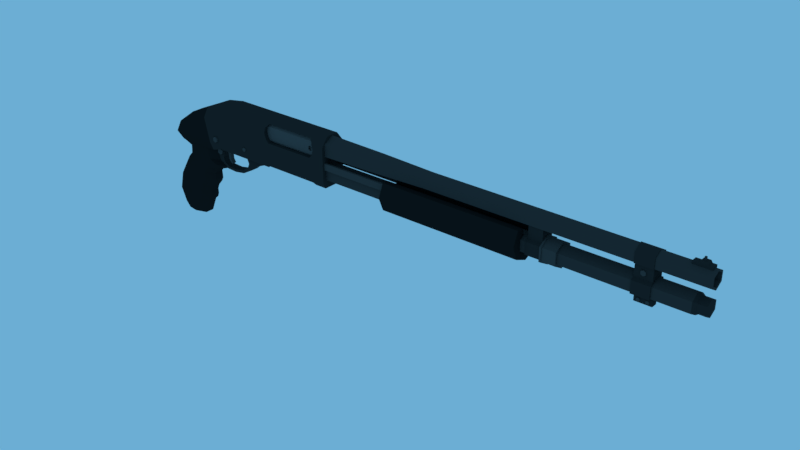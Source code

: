 # Source: Remington_870.blend  (saved by Blender 4.1.23; exported with 4.5.12 LTS)
import bpy
from mathutils import Matrix  # noqa: F401  (used for matrix-valued properties, if any)

bpy.ops.wm.read_factory_settings(use_empty=True)
scene = bpy.context.scene
scene.name = 'Scene'

# ---- materials (node trees are filled in below, after node groups)
mat_material = bpy.data.materials.new('Material')
mat_material.alpha_threshold = 0.0
mat_material.roughness = 0.5
mat_material.line_color = (0.0, 0.0, 0.0, 1.0)
mat_material_003 = bpy.data.materials.new('Material.003')
mat_material_003.alpha_threshold = 0.0
mat_material_003.roughness = 0.5
mat_material_002 = bpy.data.materials.new('Material.002')
mat_material_002.alpha_threshold = 0.0
mat_material_002.roughness = 0.5
mat_material_001 = bpy.data.materials.new('Material.001')
mat_material_001.alpha_threshold = 0.0
mat_material_001.roughness = 0.5
mat_material_005 = bpy.data.materials.new('Material.005')
mat_material_004 = bpy.data.materials.new('Material.004')
mat_material_004.alpha_threshold = 0.0
mat_material_004.roughness = 0.5

# ---- material node trees
mat_material.use_nodes = True; mat_material.node_tree.nodes.clear()
_N = mat_material.node_tree.nodes; _L = mat_material.node_tree.links
n0 = _N.new('ShaderNodeOutputMaterial'); n0.name = 'Material Output'; n0.location = (300, 300)
n1 = _N.new('ShaderNodeBsdfPrincipled'); n1.name = 'Principled BSDF'; n1.location = (10, 300)
n1.inputs[0].default_value = (0.02956, 0.02956, 0.02956, 1.0)
n1.inputs[2].default_value = 1.0
n1.inputs[3].default_value = 1.0
_L.new(n1.outputs[0], n0.inputs[0])
n0.is_active_output = True
mat_material_003.use_nodes = True; mat_material_003.node_tree.nodes.clear()
_N = mat_material_003.node_tree.nodes; _L = mat_material_003.node_tree.links
n0 = _N.new('ShaderNodeOutputMaterial'); n0.name = 'Material Output'; n0.location = (300, 300)
n1 = _N.new('ShaderNodeBsdfPrincipled'); n1.name = 'Principled BSDF'; n1.location = (10, 300)
n1.inputs[0].default_value = (0.06125, 0.06125, 0.06125, 1.0)
n1.inputs[2].default_value = 1.0
n1.inputs[3].default_value = 1.0
_L.new(n1.outputs[0], n0.inputs[0])
n0.is_active_output = True
mat_material_002.use_nodes = True; mat_material_002.node_tree.nodes.clear()
_N = mat_material_002.node_tree.nodes; _L = mat_material_002.node_tree.links
n0 = _N.new('ShaderNodeOutputMaterial'); n0.name = 'Material Output'; n0.location = (300, 300)
n1 = _N.new('ShaderNodeBsdfPrincipled'); n1.name = 'Principled BSDF'; n1.location = (10, 300)
n1.inputs[0].default_value = (0.04666, 0.04667, 0.04667, 1.0)
n1.inputs[2].default_value = 1.0
n1.inputs[3].default_value = 1.0
_L.new(n1.outputs[0], n0.inputs[0])
n0.is_active_output = True
mat_material_001.use_nodes = True; mat_material_001.node_tree.nodes.clear()
_N = mat_material_001.node_tree.nodes; _L = mat_material_001.node_tree.links
n0 = _N.new('ShaderNodeOutputMaterial'); n0.name = 'Material Output'; n0.location = (300, 300)
n1 = _N.new('ShaderNodeBsdfPrincipled'); n1.name = 'Principled BSDF'; n1.location = (10, 300)
n1.inputs[0].default_value = (0.01444, 0.01444, 0.01444, 1.0)
n1.inputs[2].default_value = 1.0
n1.inputs[3].default_value = 1.0
_L.new(n1.outputs[0], n0.inputs[0])
n0.is_active_output = True
mat_material_005.use_nodes = True; mat_material_005.node_tree.nodes.clear()
_N = mat_material_005.node_tree.nodes; _L = mat_material_005.node_tree.links
n0 = _N.new('ShaderNodeOutputMaterial'); n0.name = 'Material Output'; n0.location = (300, 300)
n1 = _N.new('ShaderNodeBsdfPrincipled'); n1.name = 'Principled BSDF'; n1.location = (10, 300)
n1.inputs[0].default_value = (0.0, 0.0, 0.0, 1.0)
n1.inputs[2].default_value = 1.0
n1.inputs[3].default_value = 1.0
_L.new(n1.outputs[0], n0.inputs[0])
n0.is_active_output = True
mat_material_004.use_nodes = True; mat_material_004.node_tree.nodes.clear()
_N = mat_material_004.node_tree.nodes; _L = mat_material_004.node_tree.links
n0 = _N.new('ShaderNodeOutputMaterial'); n0.name = 'Material Output'; n0.location = (300, 300)
n1 = _N.new('ShaderNodeBsdfDiffuse'); n1.name = 'Diffuse BSDF'; n1.location = (10, 300)
n1.inputs[0].default_value = (0.08714, 0.08714, 0.08714, 1.0)
_L.new(n1.outputs[0], n0.inputs[0])
n0.is_active_output = True

# ---- world
world_world = bpy.data.worlds.new('World'); scene.world = world_world
world_world.use_nodes = True; world_world.node_tree.nodes.clear()
_N = world_world.node_tree.nodes; _L = world_world.node_tree.links
n0 = _N.new('ShaderNodeOutputWorld'); n0.name = 'World Output'; n0.location = (300, 300)
n1 = _N.new('ShaderNodeBackground'); n1.name = 'Background'; n1.location = (10, 300)
n1.inputs[0].default_value = (0.15, 0.4233, 0.6584, 1.0)
_L.new(n1.outputs[0], n0.inputs[0])
n0.is_active_output = True
world_world.color = (0.05088, 0.05088, 0.05088)
world_world.use_sun_shadow = False
world_world.sun_shadow_jitter_overblur = 0.0
world_world.cycles.sampling_method = 'MANUAL'

# ---- meshes
me_cube_010 = bpy.data.meshes.new('Cube.010')
me_cube_010.from_pydata([(-52.91, -3.743, 2.022), (-52.91, -3.743, 2.968), (-52.91, -3.022, 2.022), (-52.91, -3.022, 2.968), (-35.79, -3.743, 2.022), (-35.79, -3.743, 2.968), (-35.79, -3.022, 2.022), (-35.79, -3.022, 2.968), (-52.91, 3.743, 2.022), (-52.91, 3.743, 2.968), (-52.91, 3.022, 2.022), (-52.91, 3.022, 2.968), (-35.79, 3.743, 2.022), (-35.79, 3.743, 2.968), (-35.79, 3.022, 2.022), (-35.79, 3.022, 2.968), (-12.72, 3.28, 0.3417), (-12.72, 1.466e-06, -0.5013), (-12.72, -3.28, 0.3417), (-12.72, -3.28, 2.027), (-12.72, 1.586e-06, 2.87), (-12.72, 3.28, 2.027), (-12.72, 3.803, 0.2072), (-12.72, 1.707e-06, -0.7702), (-12.72, -3.803, 0.2072), (-12.72, -3.803, 2.162), (-12.72, 1.588e-06, 3.139), (-12.72, 3.803, 2.162), (-12.48, 3.803, 0.2072), (-12.48, 1.608e-06, -0.7702), (-12.48, -3.803, 0.2072), (-12.48, -3.803, 2.162), (-12.48, 1.728e-06, 3.139), (-12.48, 3.803, 2.162), (-12.48, 3.499, 0.2854), (-12.48, 2.085e-06, -0.6138), (-12.48, -3.499, 0.2854), (-12.48, -3.499, 2.084), (-12.48, 1.37e-06, 2.983), (-12.48, 3.499, 2.084), (-10.58, 3.499, 0.2854), (-10.58, 3.336e-06, -0.6138), (-10.58, -3.499, 0.2854), (-10.58, -3.499, 2.084), (-10.58, 2.74e-06, 2.983), (-10.58, 3.499, 2.084), (-14.76, -2.247, 2.265), (-14.76, -2.247, 4.265), (-14.76, 2.247, 2.265), (-14.76, 2.247, 4.265), (-12.76, -2.247, 2.265), (-12.76, -2.247, 4.265), (-12.76, 2.247, 2.265), (-12.76, 2.247, 4.265), (-14.76, 0.0, 2.265), (-14.76, 0.0, 3.701), (-12.76, 0.0, 2.265), (-12.76, 0.0, 3.701), (-14.83, 3.28, 0.3417), (-12.72, 3.28, 0.3417), (-14.83, 2.148e-07, -0.5013), (-12.72, 1.466e-06, -0.5013), (-14.83, -3.28, 0.3417), (-12.72, -3.28, 0.3417), (-14.83, -3.28, 2.027), (-12.72, -3.28, 2.027), (-14.83, 3.34e-07, 2.87), (-12.72, 1.586e-06, 2.87), (-14.83, 3.28, 2.027), (-12.72, 3.28, 2.027), (-57.17, -3.394, -0.2387), (-57.17, -3.394, 0.4023), (-57.17, 3.394, -0.2387), (-57.17, 3.394, 0.4023), (-50.95, -3.394, -0.266), (-50.8, -3.394, 0.3565), (-50.95, 3.394, -0.266), (-50.8, 3.394, 0.3565), (-55.68, -1.953, 0.3916), (-55.68, -1.953, -0.2452), (-55.68, 1.953, 0.3916), (-55.68, 1.953, -0.2452), (-49.64, 1.953, 0.07122), (-50.8, 1.953, 0.3565), (-49.64, 1.953, -0.5889), (-50.95, 1.953, -0.266), (-49.64, -1.953, 0.07122), (-50.8, -1.953, 0.3565), (-49.64, -1.953, -0.5889), (-50.95, -1.953, -0.266), (-49.25, -1.376, -0.6794), (-50.03, -3.394, -0.4861), (-49.25, -3.394, -0.02518), (-48.46, -1.376, -0.2185), (-50.03, 3.394, -0.4861), (-49.25, 1.377, -0.6794), (-48.46, 1.377, -0.2185), (-49.25, 3.394, -0.02518), (-61.46, 4.158, 1.247), (-61.46, -4.734, 1.247), (-61.19, 4.158, 1.092), (-61.19, -4.734, 1.092), (-61.19, 4.158, 0.7819), (-61.19, -4.734, 0.7819), (-61.46, 4.158, 0.6268), (-61.46, -4.734, 0.6268), (-61.73, 4.158, 0.7819), (-61.73, -4.734, 0.7819), (-61.73, 4.158, 1.092), (-61.73, -4.734, 1.092), (-67.36, 4.326, 1.334), (-67.36, -4.903, 1.334), (-66.98, 4.326, 1.116), (-66.98, -4.903, 1.116), (-66.98, 4.326, 0.6792), (-66.98, -4.903, 0.6792), (-67.36, 4.326, 0.4608), (-67.36, -4.903, 0.4608), (-67.74, 4.326, 0.6792), (-67.74, -4.903, 0.6792), (-67.74, 4.326, 1.116), (-67.74, -4.903, 1.116), (-71.56, 4.972e-07, -10.59), (-72.49, 4.972e-07, -12.81), (-71.56, -1.506, -10.59), (-72.49, -1.506, -12.81), (-67.93, 1.52, -0.9813), (-67.93, -2.096, -0.9813), (-67.51, 1.52, -1.227), (-67.51, -2.096, -1.227), (-67.51, 1.52, -1.717), (-67.51, -2.096, -1.717), (-67.93, 1.52, -1.963), (-67.93, -2.096, -1.963), (-68.36, 1.52, -1.717), (-68.36, -2.096, -1.717), (-68.36, 1.52, -1.227), (-68.36, -2.096, -1.227), (-62.24, -1.405, -1.944), (-63.55, -1.405, -0.552), (-62.24, 1.405, -1.944), (-63.55, 1.405, -0.552), (-60.76, -1.405, -1.944), (-57.27, -1.405, -0.5368), (-60.76, 1.405, -1.944), (-57.27, 1.405, -0.5368), (-62.49, -1.405, -2.523), (-62.49, 1.405, -2.523), (-61.83, -1.405, -2.858), (-61.83, 1.405, -2.858), (-63.52, -1.405, -3.286), (-63.52, 1.405, -3.286), (-63.44, -1.405, -3.728), (-63.44, 1.405, -3.728), (-65.11, -1.405, -3.597), (-65.11, 1.405, -3.597), (-65.1, -1.405, -3.995), (-65.1, 1.405, -3.995), (-66.6, -1.405, -3.52), (-66.6, 1.405, -3.52), (-66.65, -1.405, -3.914), (-66.65, 1.405, -3.914), (-67.36, -1.405, -2.995), (-67.36, 1.405, -2.995), (-68.47, -1.405, -3.668), (-68.47, 1.405, -3.668), (-67.58, -1.405, -2.365), (-67.58, 1.405, -2.365), (-69.13, -1.405, -1.883), (-69.13, 1.405, -1.883), (-66.08, -1.405, -0.5773), (-66.08, 1.405, -0.5773), (-68.59, -1.405, -0.1208), (-68.59, 1.405, -0.1208), (-68.86, -1.405, -1.002), (-68.86, 1.405, -1.002), (-67.33, 1.405, -1.382), (-67.33, -1.405, -1.382), (-68.72, -1.405, -0.5613), (-66.84, 1.405, -0.84), (-68.72, 1.405, -0.5613), (-66.84, -1.405, -0.84), (-62.53, -1.405, -1.222), (-62.53, 1.405, -1.222), (-59.02, 1.405, -1.24), (-59.02, -1.405, -1.24), (-47.74, 2.905, 0.436), (-47.74, -1.592e-06, -0.3105), (-47.74, -2.905, 0.436), (-47.74, -2.905, 1.929), (-47.74, -1.473e-06, 2.675), (-47.74, 2.905, 1.929), (-30.23, 2.565, 4.087), (-30.23, 2.565, 5.405), (-30.23, 4.379e-07, 6.064), (-30.23, -2.565, 5.405), (-30.23, -2.565, 4.087), (-30.23, 6.764e-07, 3.428), (-38.63, 3.102, 3.949), (-38.63, 3.102, 5.543), (-38.63, 1.306e-05, 6.34), (-38.63, -3.102, 5.543), (-38.63, -3.102, 3.949), (-38.63, 1.342e-05, 3.152), (-47.75, 3.41, 3.87), (-47.75, 3.41, 5.622), (-47.75, 1.288e-05, 6.499), (-47.75, -3.41, 5.622), (-47.75, -3.41, 3.87), (-47.75, 1.335e-05, 2.993), (-38.83, 1.959, 4.242), (-38.83, 1.959, 5.25), (-38.83, 2.421e-05, 5.753), (-38.83, -1.959, 5.25), (-38.83, -1.959, 4.242), (-38.83, 2.451e-05, 3.739), (-39.95, 2.467, 4.112), (-39.95, 2.467, 5.38), (-39.95, 2.421e-05, 6.014), (-39.95, -2.467, 5.38), (-39.95, -2.467, 4.112), (-39.95, 2.457e-05, 3.478), (-47.81, 2.467, 4.112), (-47.81, 2.467, 5.38), (-47.81, 1.565e-05, 6.014), (-47.81, -2.467, 5.38), (-47.81, -2.467, 4.112), (-47.81, 1.601e-05, 3.478), (-56.56, -3.19, 3.195), (-56.56, -2.228, 5.878), (-48.87, -3.19, 3.195), (-48.87, -2.228, 5.878), (-57.02, -3.19, 5.384), (-57.02, -3.19, 3.69), (-47.81, -2.467, 5.38), (-47.81, -1.771, 3.936), (-57.25, -3.19, 4.537), (-47.81, -2.467, 4.112), (-46.41, -2.146, 6.598), (-46.41, -4.417, 5.299), (-64.35, -2.146, 6.598), (-64.35, -4.417, 5.299), (-67.12, -2.146, 6.111), (-67.09, -4.417, 4.818), (-69.87, -2.146, 4.879), (-46.41, -4.417, 0.09516), (-46.41, -3.405, -0.6789), (-64.35, -4.417, 0.09516), (-64.35, -3.405, -0.6789), (-66.97, -4.417, 0.09516), (-66.95, -3.405, -0.6789), (-68.72, -4.417, 0.09516), (-68.53, -3.585, -1.152), (-57.22, -3.405, -0.6789), (-48.19, -3.405, -0.6789), (-56.9, -3.823, -0.3597), (-48.58, -3.783, -0.3901), (-57.22, -3.286, -0.05582), (-48.19, -3.286, -0.05582), (-56.9, -3.703, 0.2634), (-48.58, -3.664, 0.233), (-46.41, 4.972e-07, -0.6789), (-64.35, 4.972e-07, -0.6789), (-46.41, 4.972e-07, 6.598), (-64.35, 4.972e-07, 6.598), (-66.95, 4.972e-07, -0.6789), (-67.12, 4.972e-07, 6.111), (-68.54, 4.972e-07, -1.156), (-46.41, 2.146, 6.598), (-46.41, 4.417, 5.299), (-64.35, 2.146, 6.598), (-64.35, 4.417, 5.299), (-67.12, 2.146, 6.111), (-67.09, 4.417, 4.818), (-69.87, 2.146, 4.879), (-46.41, 4.417, 0.09516), (-46.41, 3.405, -0.6789), (-64.35, 4.417, 0.09516), (-64.35, 3.405, -0.6789), (-66.97, 4.417, 0.09516), (-66.95, 3.405, -0.6789), (-68.72, 4.417, 0.09516), (-68.53, 3.585, -1.152), (-57.22, 3.405, -0.6789), (-48.19, 3.405, -0.6789), (-56.9, 3.823, -0.3597), (-48.58, 3.783, -0.3901), (-48.19, 4.972e-07, -0.6789), (-57.22, 4.972e-07, -0.6789), (-57.22, 3.286, -0.05582), (-48.19, 3.286, -0.05582), (-56.9, 3.703, 0.2634), (-48.58, 3.664, 0.233), (-48.19, 4.972e-07, -0.05582), (-57.22, 4.972e-07, -0.05582), (-57.25, -4.417, 4.537), (-57.02, -4.417, 3.69), (-57.02, -4.269, 5.384), (-57.05, -4.417, 5.299), (-56.56, -3.404, 5.878), (-56.56, -4.417, 3.195), (-48.87, -3.404, 5.878), (-48.87, -4.417, 3.195), (-48.4, -4.269, 5.384), (-48.4, -4.417, 3.69), (-48.38, -4.417, 5.299), (-48.17, -4.417, 4.537), (-4.665, 2.565, 4.087), (-4.665, 2.565, 5.405), (-4.665, -5.662e-07, 6.064), (-4.665, -2.565, 5.405), (-4.665, -2.565, 4.087), (-4.665, -4.075e-07, 3.428), (-4.652, 2.905, 0.436), (-4.652, -2.874e-07, -0.3105), (-4.652, -2.905, 0.436), (-4.652, -2.905, 1.929), (-4.652, -1.681e-07, 2.675), (-4.652, 2.905, 1.929), (-4.657, 1.959, 4.242), (-20.27, 1.959, 4.242), (-20.27, 1.444e-05, 3.739), (-4.657, 5.979e-06, 3.739), (-4.657, -1.959, 4.242), (-20.27, -1.959, 4.242), (-20.27, -1.959, 5.25), (-4.657, -1.959, 5.25), (-4.657, 5.725e-06, 5.753), (-20.27, 1.417e-05, 5.753), (-20.27, 1.959, 5.25), (-4.657, 1.959, 5.25), (-4.652, 2.274, 0.5982), (-4.652, -2.838e-07, 0.01384), (-4.652, -2.274, 0.5982), (-4.652, -2.274, 1.767), (-4.652, -1.905e-07, 2.351), (-4.652, 2.274, 1.767), (-10.89, 2.274, 0.5982), (-10.89, -2.838e-07, 0.01384), (-10.89, -2.274, 0.5982), (-10.89, -2.274, 1.767), (-10.89, -1.905e-07, 2.351), (-10.89, 2.274, 1.767), (-68.54, 0.0, -1.156), (-69.87, 0.0, 4.879), (-75.68, 0.0, -0.6789), (-76.19, 0.0, 1.237), (-73.16, 0.0, 3.418), (-68.53, 0.0, -2.006), (-74.36, 0.0, -2.006), (-72.11, -3.25, -2.006), (-67.08, 0.0, -3.612), (-74.45, 0.0, -3.449), (-72.11, -3.25, -3.484), (-67.11, 0.0, -3.974), (-75.14, 0.0, -4.212), (-72.9, -3.25, -4.015), (-70.59, 0.0, -8.068), (-77.11, 0.0, -7.503), (-74.86, -3.25, -7.503), (-71.56, 0.0, -10.59), (-77.7, 0.0, -10.1), (-75.45, -3.25, -10.1), (-76.43, 0.0, -6.355), (-72.49, 0.0, -12.81), (-76.82, 0.0, -12.16), (-74.51, -3.25, -12.58), (-74.51, 0.0, -12.58), (-74.18, -3.25, -6.287), (-69.55, 0.0, -6.589), (-76.67, 0.0, -6.76), (-74.42, -3.25, -6.716), (-69.81, 0.0, -7.144), (-73.75, -3.25, -5.53), (-73.33, -3.25, -4.772), (-69.65, 0.0, -5.462), (-68.89, 0.0, -4.573), (-75.57, 0.0, -4.927), (-76.0, 0.0, -5.641), (-77.28, 0.0, -8.24), (-75.03, -3.25, -8.24), (-70.87, 0.0, -8.783), (-77.41, 0.0, -8.817), (-77.55, 0.0, -9.437), (-75.3, -3.25, -9.437), (-75.16, -3.25, -8.817), (-71.05, 0.0, -10.14), (-70.82, 0.0, -9.543), (-74.84, -3.25, -1.266), (-72.11, -3.25, -1.342), (-68.53, 0.0, -1.342), (-74.84, 0.0, -1.266), (-74.4, 0.0, -2.728), (-72.11, -3.25, -2.745), (-68.26, 0.0, -3.035), (-69.58, -4.417, 3.699), (-75.88, -4.417, 0.06958), (-76.19, -2.146, 1.237), (-73.16, -2.146, 3.418), (-72.86, -4.417, 2.247), (-68.72, -4.417, 0.09516), (-68.53, -3.585, -1.152), (-75.06, -3.554, -1.113), (-75.68, -3.405, -0.6789), (-72.31, -4.417, 0.09516), (-72.11, -3.585, -1.152), (-67.08, -1.506, -3.612), (-68.38, -3.25, -3.579), (-68.53, -1.506, -2.006), (-69.96, -3.25, -2.006), (-68.42, -3.25, -3.983), (-67.11, -1.506, -3.974), (-70.59, -1.506, -8.068), (-71.98, -3.25, -7.884), (-71.56, -1.506, -10.59), (-73.01, -3.25, -10.41), (-72.49, -1.506, -12.81), (-73.95, -3.25, -12.65), (-69.55, -1.506, -6.589), (-71.0, -3.25, -6.494), (-71.24, -3.25, -7.011), (-69.81, -1.506, -7.144), (-69.65, -1.506, -5.462), (-71.09, -3.25, -5.485), (-70.37, -3.25, -4.639), (-68.89, -1.506, -4.573), (-72.25, -3.25, -8.602), (-70.87, -1.506, -8.783), (-71.05, -1.506, -10.14), (-72.44, -3.25, -9.913), (-72.21, -3.25, -9.31), (-70.82, -1.506, -9.543), (-69.96, -3.25, -1.342), (-68.53, -1.506, -1.342), (-69.72, -3.25, -2.925), (-68.26, -1.506, -3.035), (-74.36, -1.725, -2.006), (-72.95, -3.25, -2.006), (-74.84, -3.25, -1.266), (-73.05, -3.25, -3.47), (-74.45, -1.725, -3.449), (-75.14, -1.725, -4.212), (-73.59, -3.25, -4.076), (-75.65, -3.25, -7.503), (-77.11, -1.725, -7.503), (-76.23, -3.25, -10.1), (-77.7, -1.725, -10.1), (-75.23, -3.25, -12.45), (-76.82, -1.725, -12.16), (-74.93, -3.25, -6.31), (-76.43, -1.725, -6.355), (-76.67, -1.725, -6.76), (-75.18, -3.25, -6.731), (-74.49, -3.25, -5.566), (-76.0, -1.725, -5.641), (-75.57, -1.725, -4.927), (-74.04, -3.25, -4.821), (-77.28, -1.725, -8.24), (-75.81, -3.25, -8.24), (-76.08, -3.25, -9.437), (-77.55, -1.725, -9.437), (-77.41, -1.725, -8.817), (-75.94, -3.25, -8.817), (-74.4, -1.725, -2.728), (-73.0, -3.25, -2.738), (-72.11, 3.25, -2.006), (-72.11, 3.25, -3.484), (-72.9, 3.25, -4.015), (-74.86, 3.25, -7.503), (-75.45, 3.25, -10.1), (-74.51, 3.25, -12.58), (-74.18, 3.25, -6.287), (-74.42, 3.25, -6.716), (-73.75, 3.25, -5.53), (-73.33, 3.25, -4.772), (-75.03, 3.25, -8.24), (-75.3, 3.25, -9.437), (-75.16, 3.25, -8.817), (-74.84, 3.25, -1.266), (-72.11, 3.25, -1.342), (-72.11, 3.25, -2.745), (-69.58, 4.417, 3.699), (-75.88, 4.417, 0.06958), (-76.19, 2.146, 1.237), (-73.16, 2.146, 3.418), (-72.86, 4.417, 2.247), (-68.72, 4.417, 0.09516), (-68.53, 3.585, -1.152), (-75.06, 3.554, -1.113), (-75.68, 3.405, -0.6789), (-72.31, 4.417, 0.09516), (-72.11, 3.585, -1.152), (-67.08, 1.506, -3.612), (-68.38, 3.25, -3.579), (-68.53, 1.506, -2.006), (-69.96, 3.25, -2.006), (-68.42, 3.25, -3.983), (-67.11, 1.506, -3.974), (-70.59, 1.506, -8.068), (-71.98, 3.25, -7.884), (-71.56, 1.506, -10.59), (-73.01, 3.25, -10.41), (-72.49, 1.506, -12.81), (-73.95, 3.25, -12.65), (-69.55, 1.506, -6.589), (-71.0, 3.25, -6.494), (-71.24, 3.25, -7.011), (-69.81, 1.506, -7.144), (-69.65, 1.506, -5.462), (-71.09, 3.25, -5.485), (-70.37, 3.25, -4.639), (-68.89, 1.506, -4.573), (-72.25, 3.25, -8.602), (-70.87, 1.506, -8.783), (-71.05, 1.506, -10.14), (-72.44, 3.25, -9.913), (-72.21, 3.25, -9.31), (-70.82, 1.506, -9.543), (-69.96, 3.25, -1.342), (-68.53, 1.506, -1.342), (-69.72, 3.25, -2.925), (-68.26, 1.506, -3.035), (-74.36, 1.725, -2.006), (-72.95, 3.25, -2.006), (-74.84, 3.25, -1.266), (-73.05, 3.25, -3.47), (-74.45, 1.725, -3.449), (-75.14, 1.725, -4.212), (-73.59, 3.25, -4.076), (-75.65, 3.25, -7.503), (-77.11, 1.725, -7.503), (-76.23, 3.25, -10.1), (-77.7, 1.725, -10.1), (-75.23, 3.25, -12.45), (-76.82, 1.725, -12.16), (-74.93, 3.25, -6.31), (-76.43, 1.725, -6.355), (-76.67, 1.725, -6.76), (-75.18, 3.25, -6.731), (-74.49, 3.25, -5.566), (-76.0, 1.725, -5.641), (-75.57, 1.725, -4.927), (-74.04, 3.25, -4.821), (-77.28, 1.725, -8.24), (-75.81, 3.25, -8.24), (-76.08, 3.25, -9.437), (-77.55, 1.725, -9.437), (-77.41, 1.725, -8.817), (-75.94, 3.25, -8.817), (-74.4, 1.725, -2.728), (-73.0, 3.25, -2.738), (-56.58, 0.01589, 3.004), (-56.58, 0.01589, 6.528), (-48.84, 0.01589, 3.004), (-48.84, 0.01589, 6.528), (-57.05, 0.01589, 5.878), (-57.05, 0.01589, 3.653), (-47.81, 1.565e-05, 6.014), (-47.81, 1.601e-05, 3.478), (-57.29, 0.01589, 4.766), (-56.58, 3.423, 3.879), (-56.58, 3.423, 5.601), (-48.84, 3.423, 3.879), (-48.84, 3.423, 5.601), (-57.05, 3.423, 5.284), (-57.05, 3.423, 4.197), (-47.81, 2.467, 5.38), (-47.81, 2.467, 4.112), (-57.29, 3.423, 4.74)], [], [(0, 1, 3, 2), (2, 3, 7, 6), (6, 7, 5, 4), (4, 5, 1, 0), (2, 6, 4, 0), (7, 3, 1, 5), (8, 10, 11, 9), (10, 14, 15, 11), (14, 12, 13, 15), (12, 8, 9, 13), (10, 8, 12, 14), (15, 13, 9, 11), (16, 21, 27, 22), (19, 18, 24, 25), (17, 16, 22, 23), (21, 20, 26, 27), (18, 17, 23, 24), (20, 19, 25, 26), (26, 25, 31, 32), (32, 31, 37, 38), (24, 23, 29, 30), (27, 26, 32, 33), (23, 22, 28, 29), (25, 24, 30, 31), (22, 27, 33, 28), (37, 36, 42, 43), (30, 29, 35, 36), (33, 32, 38, 39), (31, 30, 36, 37), (29, 28, 34, 35), (28, 33, 39, 34), (41, 40, 45, 44, 43, 42), (35, 34, 40, 41), (34, 39, 45, 40), (38, 37, 43, 44), (36, 35, 41, 42), (39, 38, 44, 45), (54, 55, 49, 48), (48, 49, 53, 52), (56, 57, 51, 50), (50, 51, 47, 46), (54, 56, 50, 46), (57, 55, 47, 51), (53, 49, 55, 57), (48, 52, 56, 54), (52, 53, 57, 56), (46, 47, 55, 54), (58, 59, 61, 60), (60, 61, 63, 62), (62, 63, 65, 64), (64, 65, 67, 66), (66, 67, 69, 68), (68, 69, 59, 58), (58, 60, 62, 64, 66, 68), (70, 71, 73, 72), (72, 73, 77, 76), (76, 77, 97, 94), (74, 75, 71, 70), (72, 76, 85, 81, 79, 89, 74, 70), (77, 73, 71, 75, 87, 78, 80, 83), (75, 74, 91, 92), (77, 83, 82, 86, 87, 75, 92, 93, 96, 97), (95, 96, 93, 90), (88, 86, 82, 84), (84, 82, 83, 80, 81, 85), (81, 80, 78, 79), (79, 78, 87, 86, 88, 89), (88, 89, 85, 84), (79, 81, 85, 89), (96, 95, 94, 97), (92, 91, 90, 93), (74, 89, 88, 84, 85, 76, 94, 95, 90, 91), (98, 99, 101, 100), (100, 101, 103, 102), (102, 103, 105, 104), (104, 105, 107, 106), (101, 99, 109, 107, 105, 103), (106, 107, 109, 108), (108, 109, 99, 98), (98, 100, 102, 104, 106, 108), (110, 111, 113, 112), (112, 113, 115, 114), (114, 115, 117, 116), (116, 117, 119, 118), (113, 111, 121, 119, 117, 115), (118, 119, 121, 120), (120, 121, 111, 110), (110, 112, 114, 116, 118, 120), (122, 124, 125, 123), (126, 127, 129, 128), (128, 129, 131, 130), (130, 131, 133, 132), (132, 133, 135, 134), (129, 127, 137, 135, 133, 131), (134, 135, 137, 136), (136, 137, 127, 126), (126, 128, 130, 132, 134, 136), (182, 139, 141, 183), (183, 141, 145, 184), (184, 145, 143, 185), (185, 143, 139, 182), (142, 138, 146, 148), (145, 141, 139, 143), (146, 147, 151, 150), (140, 144, 149, 147), (138, 140, 147, 146), (144, 142, 148, 149), (152, 150, 154, 156), (148, 146, 150, 152), (147, 149, 153, 151), (149, 148, 152, 153), (157, 156, 160, 161), (151, 153, 157, 155), (153, 152, 156, 157), (150, 151, 155, 154), (160, 158, 162, 164), (154, 155, 159, 158), (156, 154, 158, 160), (155, 157, 161, 159), (163, 165, 169, 167), (159, 161, 165, 163), (161, 160, 164, 165), (158, 159, 163, 162), (180, 178, 172, 173), (165, 164, 168, 169), (162, 163, 167, 166), (164, 162, 166, 168), (171, 173, 172, 170), (181, 179, 171, 170), (178, 181, 170, 172), (179, 180, 173, 171), (167, 169, 175, 176), (168, 166, 177, 174), (166, 167, 176, 177), (169, 168, 174, 175), (176, 175, 180, 179), (174, 177, 181, 178), (177, 176, 179, 181), (175, 174, 178, 180), (142, 185, 182, 138), (144, 184, 185, 142), (140, 183, 184, 144), (138, 182, 183, 140), (186, 187, 188, 189, 190, 191), (307, 192, 193, 308), (308, 193, 194, 309), (309, 194, 195, 310), (310, 195, 196, 311), (192, 197, 203, 198), (311, 196, 197, 312), (312, 197, 192, 307), (203, 202, 208, 209), (196, 195, 201, 202), (194, 193, 199, 200), (197, 196, 202, 203), (193, 192, 198, 199), (195, 194, 200, 201), (206, 205, 223, 224), (201, 200, 206, 207), (199, 198, 204, 205), (198, 203, 209, 204), (202, 201, 207, 208), (200, 199, 205, 206), (321, 320, 210, 215), (214, 215, 221, 220), (325, 324, 214, 213), (329, 328, 212, 211), (324, 321, 215, 214), (328, 325, 213, 212), (320, 329, 211, 210), (221, 216, 222, 227), (212, 213, 219, 218), (210, 211, 217, 216), (215, 210, 216, 221), (213, 214, 220, 219), (211, 212, 218, 217), (207, 206, 224, 225), (219, 220, 226, 225), (217, 218, 224, 223), (220, 221, 227, 226), (218, 219, 225, 224), (216, 217, 223, 222), (205, 204, 222, 223), (204, 209, 227, 222), (209, 208, 226, 227), (208, 207, 225, 226), (234, 303, 301, 231), (228, 300, 302, 230), (231, 301, 299, 229), (230, 302, 304, 235), (237, 306, 305, 303, 234), (235, 304, 306, 237), (245, 239, 305, 306, 304, 302, 300, 296, 295, 298, 241, 247), (249, 243, 395, 251), (263, 264, 240, 238), (261, 246, 254, 287), (240, 264, 266, 242), (247, 241, 243, 249), (242, 266, 344, 244), (265, 250, 252, 267), (238, 240, 241, 298, 297, 299, 301, 303, 305, 239), (240, 242, 243, 241), (395, 243, 242, 244), (262, 248, 250, 265), (245, 247, 248, 253, 255, 256, 254, 246), (250, 248, 247, 249), (252, 250, 249, 251), (261, 263, 238, 239, 245, 246), (256, 255, 259, 260), (287, 254, 258, 293), (288, 253, 248, 262), (253, 288, 294, 257), (254, 256, 260, 258), (255, 253, 257, 259), (275, 277, 271, 269), (279, 281, 481, 273), (263, 268, 270, 264), (261, 287, 284, 276), (270, 272, 266, 264), (277, 279, 273, 271), (272, 274, 344, 266), (265, 267, 282, 280), (268, 269, 271, 270), (270, 271, 273, 272), (481, 274, 272, 273), (262, 265, 280, 278), (275, 276, 284, 286, 285, 283, 278, 277), (280, 279, 277, 278), (282, 281, 279, 280), (261, 276, 275, 269, 268, 263), (286, 292, 291, 285), (287, 293, 290, 284), (288, 262, 278, 283), (283, 289, 294, 288), (284, 290, 292, 286), (285, 291, 289, 283), (300, 228, 233, 296), (296, 233, 236, 295), (297, 232, 229, 299), (295, 236, 232, 297, 298), (191, 318, 313, 186), (190, 317, 318, 191), (189, 316, 317, 190), (188, 315, 316, 189), (187, 314, 315, 188), (186, 313, 314, 187), (319, 330, 329, 320), (327, 326, 325, 328), (323, 322, 321, 324), (330, 327, 328, 329), (326, 323, 324, 325), (322, 319, 320, 321), (308, 309, 327, 330), (309, 310, 326, 327), (310, 311, 323, 326), (311, 312, 322, 323), (312, 307, 319, 322), (307, 308, 330, 319), (316, 315, 333, 334), (318, 317, 335, 336), (315, 314, 332, 333), (317, 316, 334, 335), (313, 318, 336, 331), (314, 313, 331, 332), (334, 333, 339, 340), (336, 335, 341, 342), (333, 332, 338, 339), (335, 334, 340, 341), (331, 336, 342, 337), (332, 331, 337, 338), (329, 328, 325, 324, 321, 320), (401, 405, 389, 432), (398, 347, 346, 397), (390, 433, 408, 348), (350, 437, 464, 393), (244, 344, 347, 398), (405, 402, 388, 389), (353, 439, 442, 356), (441, 355, 377, 455), (409, 350, 393, 434), (436, 349, 392, 463), (463, 392, 352, 440), (393, 464, 439, 353), (394, 435, 406, 351), (407, 353, 356, 410), (359, 443, 458, 380), (446, 361, 365, 448), (348, 408, 435, 394), (434, 393, 353, 407), (362, 445, 447, 366), (367, 366, 447, 448, 365), (372, 421, 412, 357), (413, 359, 380, 426), (384, 459, 445, 362), (429, 384, 362, 415), (364, 416, 417, 366, 367), (415, 362, 366, 417), (368, 449, 452, 371), (419, 368, 371, 420), (460, 383, 361, 446), (376, 425, 422, 375), (369, 418, 421, 372), (455, 377, 378, 454), (454, 378, 363, 450), (375, 422, 418, 369), (423, 373, 368, 419), (373, 453, 449, 368), (450, 363, 370, 451), (444, 358, 379, 457), (380, 458, 462, 385), (356, 442, 456, 374), (374, 456, 453, 373), (357, 412, 427, 381), (426, 380, 385, 430), (410, 356, 374, 424), (424, 374, 373, 423), (420, 371, 359, 413), (386, 428, 414, 360), (371, 452, 443, 359), (451, 370, 358, 444), (430, 385, 384, 429), (343, 401, 433, 390), (381, 427, 431, 387), (387, 431, 428, 386), (385, 462, 459, 384), (457, 379, 382, 461), (461, 382, 383, 460), (404, 399, 396), (400, 395, 399, 404), (403, 396, 397, 346, 345), (402, 403, 345, 391, 388), (432, 389, 350, 409), (354, 411, 425, 376), (389, 388, 438, 437, 350), (440, 352, 355, 441), (399, 395, 244, 398), (396, 399, 398, 397), (402, 396, 403), (405, 401, 400, 404), (402, 405, 404, 396), (432, 433, 401), (435, 408, 409, 434), (411, 406, 407, 410), (425, 411, 410, 424), (415, 417, 416, 414), (427, 412, 413, 426), (421, 418, 419, 420), (412, 421, 420, 413), (418, 422, 423, 419), (422, 425, 424, 423), (431, 427, 426, 430), (414, 428, 429, 415), (428, 431, 430, 429), (408, 433, 432, 409), (406, 435, 434, 407), (351, 406, 411, 354), (436, 437, 438), (464, 437, 436, 463), (442, 439, 440, 441), (456, 442, 441, 455), (458, 443, 444, 457), (447, 445, 446, 448), (452, 449, 450, 451), (443, 452, 451, 444), (449, 453, 454, 450), (453, 456, 455, 454), (462, 458, 457, 461), (445, 459, 460, 446), (459, 462, 461, 460), (439, 464, 463, 440), (388, 391, 349, 436, 438), (487, 518, 479, 491), (484, 483, 346, 347), (390, 348, 494, 519), (465, 480, 550, 523), (274, 484, 347, 344), (491, 479, 478, 488), (466, 467, 528, 525), (527, 541, 377, 355), (495, 520, 480, 465), (522, 549, 392, 349), (549, 526, 352, 392), (480, 466, 525, 550), (394, 351, 492, 521), (493, 496, 467, 466), (468, 475, 544, 529), (532, 534, 365, 361), (348, 394, 521, 494), (520, 493, 466, 480), (469, 470, 533, 531), (367, 365, 534, 533, 470), (372, 357, 498, 507), (499, 512, 475, 468), (476, 469, 531, 545), (515, 501, 469, 476), (364, 367, 470, 503, 502), (501, 503, 470, 469), (471, 472, 538, 535), (505, 506, 472, 471), (546, 532, 361, 383), (376, 375, 508, 511), (369, 372, 507, 504), (541, 540, 378, 377), (540, 536, 363, 378), (375, 369, 504, 508), (509, 505, 471, 473), (473, 471, 535, 539), (536, 537, 370, 363), (530, 543, 379, 358), (475, 477, 548, 544), (467, 474, 542, 528), (474, 473, 539, 542), (357, 381, 513, 498), (512, 516, 477, 475), (496, 510, 474, 467), (510, 509, 473, 474), (506, 499, 468, 472), (386, 360, 500, 514), (472, 468, 529, 538), (537, 530, 358, 370), (516, 515, 476, 477), (343, 390, 519, 487), (381, 387, 517, 513), (387, 386, 514, 517), (477, 476, 545, 548), (543, 547, 382, 379), (547, 546, 383, 382), (490, 482, 485), (486, 490, 485, 481), (489, 345, 346, 483, 482), (488, 478, 391, 345, 489), (518, 495, 465, 479), (354, 376, 511, 497), (479, 465, 523, 524, 478), (526, 527, 355, 352), (485, 484, 274, 481), (482, 483, 484, 485), (488, 489, 482), (491, 490, 486, 487), (488, 482, 490, 491), (518, 487, 519), (521, 520, 495, 494), (497, 496, 493, 492), (511, 510, 496, 497), (501, 500, 502, 503), (513, 512, 499, 498), (507, 506, 505, 504), (498, 499, 506, 507), (504, 505, 509, 508), (508, 509, 510, 511), (517, 516, 512, 513), (500, 501, 515, 514), (514, 515, 516, 517), (494, 495, 518, 519), (492, 493, 520, 521), (351, 354, 497, 492), (522, 524, 523), (550, 549, 522, 523), (528, 527, 526, 525), (542, 541, 527, 528), (544, 543, 530, 529), (533, 534, 532, 531), (538, 537, 536, 535), (529, 530, 537, 538), (535, 536, 540, 539), (539, 540, 541, 542), (548, 547, 543, 544), (531, 532, 546, 545), (545, 546, 547, 548), (525, 526, 549, 550), (478, 524, 522, 349, 391), (232, 236, 559, 555), (228, 230, 553, 551), (229, 232, 555, 552), (231, 229, 552, 554), (236, 233, 556, 559), (230, 235, 558, 553), (233, 228, 551, 556), (234, 231, 554, 557), (552, 555, 564, 561), (551, 553, 562, 560), (555, 559, 568, 564), (559, 556, 565, 568), (554, 552, 561, 563), (557, 554, 563, 566), (553, 558, 567, 562), (556, 551, 560, 565), (562, 563, 560), (560, 563, 561), (565, 560, 561), (566, 562, 567), (563, 562, 566), (564, 565, 561), (564, 568, 565), (122, 123, 364, 502, 500, 360)])
me_cube_010.polygons.foreach_set('material_index', [1, 1, 1, 1, 1, 1, 1, 1, 1, 1, 1, 1, 1, 1, 1, 1, 1, 1, 1, 1, 1, 1, 1, 1, 1, 1, 1, 1, 1, 1, 1, 1, 1, 1, 1, 1, 1, 0, 0, 0, 0, 0, 0, 0, 0, 0, 0, 0, 0, 0, 0, 0, 0, 0, 1, 1, 1, 1, 1, 1, 1, 1, 1, 1, 1, 1, 1, 1, 1, 1, 1, 1, 1, 1, 1, 1, 1, 1, 1, 1, 1, 1, 1, 1, 1, 1, 1, 1, 3, 1, 1, 1, 1, 1, 1, 1, 1, 0, 0, 0, 0, 0, 0, 0, 0, 0, 0, 0, 0, 0, 0, 0, 0, 0, 0, 0, 0, 0, 0, 0, 0, 0, 0, 0, 0, 0, 0, 0, 0, 0, 0, 0, 0, 0, 0, 0, 0, 0, 0, 0, 0, 0, 0, 2, 2, 2, 2, 2, 2, 2, 2, 2, 2, 2, 2, 2, 2, 2, 2, 2, 2, 2, 2, 2, 2, 2, 2, 2, 2, 2, 2, 2, 2, 2, 2, 2, 2, 2, 2, 2, 2, 2, 2, 2, 2, 2, 0, 0, 0, 0, 0, 0, 0, 0, 0, 0, 0, 0, 0, 0, 0, 0, 0, 0, 0, 0, 0, 0, 0, 0, 0, 0, 0, 0, 0, 0, 0, 0, 0, 0, 0, 0, 0, 0, 0, 0, 0, 0, 0, 0, 0, 0, 0, 0, 0, 0, 0, 0, 0, 0, 2, 2, 2, 2, 2, 2, 2, 2, 2, 2, 2, 2, 2, 2, 2, 2, 2, 2, 2, 2, 2, 2, 2, 2, 2, 2, 2, 2, 2, 2, 4, 3, 3, 3, 3, 3, 3, 3, 3, 3, 3, 3, 3, 3, 3, 3, 3, 3, 3, 3, 3, 3, 3, 3, 3, 3, 3, 3, 3, 3, 3, 3, 3, 3, 3, 3, 3, 3, 3, 3, 3, 3, 3, 3, 3, 3, 3, 3, 3, 3, 3, 3, 3, 3, 3, 3, 3, 3, 3, 3, 3, 3, 3, 3, 3, 3, 3, 3, 3, 3, 3, 3, 3, 3, 3, 3, 3, 3, 3, 3, 3, 3, 3, 3, 3, 3, 3, 3, 3, 3, 3, 3, 3, 3, 3, 3, 3, 3, 3, 3, 3, 3, 3, 3, 3, 3, 3, 3, 3, 3, 3, 3, 3, 3, 3, 3, 3, 3, 3, 3, 3, 3, 3, 3, 3, 3, 3, 3, 3, 3, 3, 3, 3, 3, 3, 3, 3, 3, 3, 3, 3, 3, 3, 3, 3, 3, 3, 3, 3, 3, 3, 3, 3, 3, 3, 3, 3, 3, 3, 3, 3, 3, 3, 3, 3, 3, 3, 3, 3, 3, 3, 3, 3, 3, 3, 3, 3, 3, 3, 3, 3, 3, 3, 3, 3, 3, 3, 3, 3, 3, 3, 3, 3, 3, 3, 3, 3, 3, 3, 3, 3, 0, 0, 0, 0, 0, 0, 0, 0, 0, 0, 0, 0, 0, 0, 0, 0, 0, 0, 0, 0, 0, 0, 0, 3])
me_cube_010.materials.append(mat_material)
me_cube_010.materials.append(mat_material_003)
me_cube_010.materials.append(mat_material_002)
me_cube_010.materials.append(mat_material_001)
me_cube_010.materials.append(mat_material_005)
me_cube_010.use_remesh_preserve_volume = False
me_cube_010.use_remesh_preserve_attributes = False
me_cube_010.use_mirror_vertex_groups = False
me_cube_010.update()
me_cube_006 = bpy.data.meshes.new('Cube.006')
me_cube_006.from_pydata([(8.007, 1.959, 4.242), (8.007, 1.959, 5.25), (8.007, -1.124e-06, 5.753), (8.007, -1.959, 5.25), (8.007, -1.959, 4.242), (8.007, -8.851e-07, 3.739), (-4.657, 1.959, 4.242), (-4.657, 5.979e-06, 3.739), (-4.657, -1.959, 4.242), (-4.657, -1.959, 5.25), (-4.657, 5.725e-06, 5.753), (-4.657, 1.959, 5.25), (-1.0, -1.0, -1.0), (-1.0, -1.0, 1.0), (-1.0, 1.0, -1.0), (-1.0, 1.0, 1.0), (1.341, -1.0, -1.0), (1.341, -1.0, 1.0), (1.341, 1.0, -1.0), (1.341, 1.0, 1.0), (-1.0, 0.0, -1.0), (-1.0, 0.0, 0.436), (1.341, 0.0, -1.0), (1.341, 0.0, 0.436), (6.157, 2.905, 0.436), (6.157, 3.988e-08, -0.3105), (6.157, -2.905, 0.436), (6.157, -2.905, 1.929), (6.157, 1.591e-07, 2.675), (6.157, 2.905, 1.929), (6.568, 2.332, 0.5831), (6.568, 6.416e-07, -0.01626), (6.568, -2.332, 0.5831), (6.568, -2.332, 1.782), (6.568, 9.992e-07, 2.381), (6.568, 2.332, 1.782), (7.8, 2.332, 0.5831), (7.8, 6.585e-07, -0.01626), (7.8, -2.332, 0.5831), (7.8, -2.332, 1.782), (7.8, 1.016e-06, 2.381), (7.8, 2.332, 1.782), (6.436, 0.3434, 6.42), (6.436, 0.3434, 6.94), (6.568, 0.1717, 6.42), (6.568, 0.1717, 6.94), (6.568, -0.1717, 6.42), (6.568, -0.1717, 6.94), (6.436, -0.3434, 6.42), (6.436, -0.3434, 6.94), (6.303, -0.1717, 6.42), (6.303, -0.1717, 6.94), (6.303, 0.1717, 6.42), (6.303, 0.1717, 6.94), (5.143, -0.9838, 5.55), (5.143, -0.9838, 6.221), (5.143, 0.9838, 5.55), (5.143, 0.9838, 6.221), (7.581, -0.9838, 5.55), (7.581, -0.9838, 6.221), (7.581, 0.9838, 5.55), (7.581, 0.9838, 6.221), (5.875, 0.9838, 5.55), (5.875, 0.9838, 6.221), (5.875, -0.9838, 5.55), (5.875, -0.9838, 6.221), (7.048, 0.9838, 6.221), (7.048, -0.9838, 5.55), (7.048, 0.9838, 5.55), (7.048, -0.9838, 6.221), (6.046, 0.9838, 6.51), (6.046, -0.9838, 6.51), (6.877, 0.9838, 6.51), (6.877, -0.9838, 6.51), (5.143, -5.236e-07, 5.809), (5.143, -5.236e-07, 6.221), (7.581, -5.236e-07, 5.809), (7.581, -5.236e-07, 6.221), (5.875, -5.236e-07, 6.221), (5.875, -5.236e-07, 5.809), (7.048, -5.236e-07, 6.221), (7.048, -5.236e-07, 5.809), (6.046, -5.236e-07, 6.51), (6.877, -5.236e-07, 6.51), (-0.4168, 1.235, -0.3746), (-0.4168, -1.235, -0.3746), (-0.1963, 1.235, -0.5019), (-0.1963, -1.235, -0.5019), (-0.1963, 1.235, -0.7565), (-0.1963, -1.235, -0.7565), (-0.4168, 1.235, -0.8838), (-0.4168, -1.235, -0.8838), (-0.6372, 1.235, -0.7565), (-0.6372, -1.235, -0.7565), (-0.6372, 1.235, -0.5019), (-0.6372, -1.235, -0.5019), (0.7386, 1.235, -0.3746), (0.7386, -1.235, -0.3746), (0.9591, 1.235, -0.5019), (0.9591, -1.235, -0.5019), (0.9591, 1.235, -0.7565), (0.9591, -1.235, -0.7565), (0.7386, 1.235, -0.8838), (0.7386, -1.235, -0.8838), (0.5182, 1.235, -0.7565), (0.5182, -1.235, -0.7565), (0.5182, 1.235, -0.5019), (0.5182, -1.235, -0.5019), (0.1537, 2.579, 3.499), (0.1537, -2.579, 3.499), (0.4755, 2.579, 3.313), (0.4755, -2.579, 3.313), (0.4755, 2.579, 2.941), (0.4755, -2.579, 2.941), (0.1537, 2.579, 2.756), (0.1537, -2.579, 2.756), (-0.1682, 2.579, 2.941), (-0.1682, -2.579, 2.941), (-0.1682, 2.579, 3.313), (-0.1682, -2.579, 3.313), (-1.0, -2.247, 2.265), (-1.0, -2.247, 4.265), (-1.0, 2.247, 2.265), (-1.0, 2.247, 4.265), (1.341, -2.247, 2.265), (1.341, -2.247, 4.265), (1.341, 2.247, 2.265), (1.341, 2.247, 4.265), (-1.0, 0.0, 2.265), (-1.0, 0.0, 3.701), (1.341, 0.0, 2.265), (1.341, 0.0, 3.701), (-1.028, 3.28, 0.3417), (1.371, 3.28, 0.3417), (-1.028, 1.258e-07, -0.5013), (1.371, 1.551e-06, -0.5013), (-1.028, -3.28, 0.3417), (1.371, -3.28, 0.3417), (-1.028, -3.28, 2.027), (1.371, -3.28, 2.027), (-1.028, 2.45e-07, 2.87), (1.371, 1.67e-06, 2.87), (-1.028, 3.28, 2.027), (1.371, 3.28, 2.027), (-1.044, 2.776, 4.033), (1.401, 2.776, 4.033), (-1.044, -7.476e-07, 3.32), (1.401, 5.866e-07, 3.32), (-1.044, -2.776, 4.033), (1.401, -2.776, 4.033), (-1.044, -2.776, 5.46), (1.401, -2.776, 5.46), (-1.044, -8.668e-07, 6.174), (1.401, 3.481e-07, 6.174), (-1.044, 2.776, 5.46), (1.401, 2.776, 5.46), (-1.047, 2.278, 4.162), (1.404, 2.278, 4.162), (-1.047, -3.915e-07, 3.576), (1.404, 4.689e-07, 3.576), (-1.047, -2.278, 4.162), (1.404, -2.278, 4.162), (-1.047, -2.278, 5.332), (1.404, -2.278, 5.332), (-1.047, -8.683e-07, 5.917), (1.404, 1.113e-07, 5.917), (-1.047, 2.277, 5.332), (1.404, 2.278, 5.332), (6.157, 2.905, 0.436), (6.157, 3.988e-08, -0.3105), (6.157, -2.905, 0.436), (6.157, -2.905, 1.929), (6.157, 1.591e-07, 2.675), (6.157, 2.905, 1.929), (8.007, 2.565, 4.087), (8.007, 2.565, 5.405), (8.007, -1.064e-06, 6.064), (8.007, -2.565, 5.405), (8.007, -2.565, 4.087), (8.007, -9.447e-07, 3.428), (8.007, 1.959, 4.242), (8.007, 1.959, 5.25), (8.007, -1.124e-06, 5.753), (8.007, -1.959, 5.25), (8.007, -1.959, 4.242), (8.007, -8.851e-07, 3.739), (-4.665, 2.565, 4.087), (-4.665, 2.565, 5.405), (-4.665, -5.662e-07, 6.064), (-4.665, -2.565, 5.405), (-4.665, -2.565, 4.087), (-4.665, -4.075e-07, 3.428), (-4.652, 2.905, 0.436), (-4.652, -2.874e-07, -0.3105), (-4.652, -2.905, 0.436), (-4.652, -2.905, 1.929), (-4.652, -1.681e-07, 2.675), (-4.652, 2.905, 1.929), (-4.652, 2.282, 0.5961), (-4.652, -2.902e-07, 0.009753), (-4.652, -2.282, 0.5961), (-4.652, -2.282, 1.769), (-4.652, -1.965e-07, 2.355), (-4.652, 2.282, 1.769), (-0.7219, 2.282, 0.5961), (-0.7219, -2.902e-07, 0.009753), (-0.7219, -2.282, 0.5961), (-0.7219, -2.282, 1.769), (-0.7219, -1.965e-07, 2.355), (-0.7219, 2.282, 1.769)], [], [(0, 1, 11, 6), (2, 3, 9, 10), (4, 5, 7, 8), (1, 2, 10, 11), (3, 4, 8, 9), (5, 0, 6, 7), (20, 21, 15, 14), (14, 15, 19, 18), (22, 23, 17, 16), (16, 17, 13, 12), (20, 22, 16, 12), (23, 21, 13, 17), (19, 15, 21, 23), (14, 18, 22, 20), (18, 19, 23, 22), (12, 13, 21, 20), (27, 26, 32, 33), (34, 33, 39, 40), (24, 29, 35, 30), (28, 27, 33, 34), (26, 25, 31, 32), (29, 28, 34, 35), (25, 24, 30, 31), (37, 36, 41, 40, 39, 38), (32, 31, 37, 38), (35, 34, 40, 41), (33, 32, 38, 39), (31, 30, 36, 37), (30, 35, 41, 36), (42, 43, 45, 44), (44, 45, 47, 46), (46, 47, 49, 48), (48, 49, 51, 50), (45, 43, 53, 51, 49, 47), (50, 51, 53, 52), (52, 53, 43, 42), (42, 44, 46, 48, 50, 52), (74, 75, 57, 56), (68, 66, 61, 60), (76, 77, 59, 58), (64, 65, 55, 54), (81, 76, 58, 67), (78, 75, 55, 65), (78, 65, 71, 82), (74, 79, 64, 54), (67, 69, 65, 64), (56, 57, 63, 62), (58, 59, 69, 67), (77, 80, 69, 59), (79, 81, 67, 64), (62, 63, 66, 68), (83, 82, 71, 73), (80, 66, 72, 83), (65, 69, 73, 71), (66, 63, 70, 72), (69, 80, 83, 73), (72, 70, 82, 83), (62, 68, 81, 79), (61, 66, 80, 77), (56, 62, 79, 74), (63, 78, 82, 70), (63, 57, 75, 78), (68, 60, 76, 81), (60, 61, 77, 76), (54, 55, 75, 74), (84, 85, 87, 86), (86, 87, 89, 88), (88, 89, 91, 90), (90, 91, 93, 92), (87, 85, 95, 93, 91, 89), (92, 93, 95, 94), (94, 95, 85, 84), (84, 86, 88, 90, 92, 94), (96, 97, 99, 98), (98, 99, 101, 100), (100, 101, 103, 102), (102, 103, 105, 104), (99, 97, 107, 105, 103, 101), (104, 105, 107, 106), (106, 107, 97, 96), (96, 98, 100, 102, 104, 106), (108, 109, 111, 110), (110, 111, 113, 112), (112, 113, 115, 114), (114, 115, 117, 116), (111, 109, 119, 117, 115, 113), (116, 117, 119, 118), (118, 119, 109, 108), (108, 110, 112, 114, 116, 118), (128, 129, 123, 122), (122, 123, 127, 126), (130, 131, 125, 124), (124, 125, 121, 120), (128, 130, 124, 120), (131, 129, 121, 125), (127, 123, 129, 131), (122, 126, 130, 128), (126, 127, 131, 130), (120, 121, 129, 128), (132, 133, 135, 134), (134, 135, 137, 136), (136, 137, 139, 138), (138, 139, 141, 140), (140, 141, 143, 142), (142, 143, 133, 132), (132, 134, 136, 138, 140, 142), (135, 133, 143, 141, 139, 137), (144, 145, 147, 146), (146, 147, 149, 148), (148, 149, 151, 150), (150, 151, 153, 152), (152, 153, 155, 154), (154, 155, 145, 144), (145, 155, 167, 157), (144, 146, 158, 156), (148, 150, 162, 160), (155, 153, 165, 167), (146, 148, 160, 158), (153, 151, 163, 165), (147, 145, 157, 159), (151, 149, 161, 163), (149, 147, 159, 161), (154, 144, 156, 166), (152, 154, 166, 164), (150, 152, 164, 162), (192, 168, 169, 193), (193, 169, 170, 194), (194, 170, 171, 195), (195, 171, 172, 196), (196, 172, 173, 197), (197, 173, 168, 192), (179, 174, 180, 185), (177, 178, 184, 183), (175, 176, 182, 181), (178, 179, 185, 184), (174, 175, 181, 180), (176, 177, 183, 182), (179, 191, 186, 174), (178, 190, 191, 179), (177, 189, 190, 178), (176, 188, 189, 177), (175, 187, 188, 176), (174, 186, 187, 175), (9, 189, 188, 10), (10, 188, 187, 11), (11, 187, 186, 6), (6, 186, 191, 7), (7, 191, 190, 8), (8, 190, 189, 9), (193, 194, 200, 199), (195, 196, 202, 201), (197, 192, 198, 203), (192, 193, 199, 198), (194, 195, 201, 200), (196, 197, 203, 202), (198, 199, 205, 204), (200, 201, 207, 206), (202, 203, 209, 208), (199, 200, 206, 205), (201, 202, 208, 207), (203, 198, 204, 209)])
me_cube_006.polygons.foreach_set('material_index', [2, 2, 2, 2, 2, 2, 0, 0, 0, 0, 0, 0, 0, 0, 0, 0, 0, 0, 0, 0, 0, 0, 0, 0, 0, 0, 0, 0, 0, 2, 2, 2, 2, 2, 2, 2, 2, 0, 0, 0, 0, 0, 0, 0, 0, 0, 0, 0, 0, 0, 0, 0, 0, 0, 0, 0, 0, 0, 0, 0, 0, 0, 0, 0, 0, 1, 1, 1, 1, 1, 1, 1, 1, 1, 1, 1, 1, 1, 1, 1, 1, 1, 1, 1, 1, 1, 1, 1, 1, 0, 0, 0, 0, 0, 0, 0, 0, 0, 0, 0, 0, 0, 0, 0, 0, 0, 0, 0, 0, 0, 0, 0, 0, 0, 0, 0, 0, 0, 0, 0, 0, 0, 0, 0, 0, 2, 2, 2, 2, 2, 2, 2, 2, 2, 2, 2, 2, 2, 2, 2, 2, 2, 2, 2, 2, 2, 2, 2, 2, 2, 2, 2, 2, 2, 2, 2, 2, 2, 2, 2, 2])
me_cube_006.materials.append(mat_material)
me_cube_006.materials.append(mat_material_003)
me_cube_006.materials.append(mat_material_002)
me_cube_006.materials.append(mat_material_001)
me_cube_006.use_remesh_preserve_volume = False
me_cube_006.use_remesh_preserve_attributes = False
me_cube_006.use_mirror_vertex_groups = False
me_cube_006.update()
me_cylinder_007 = bpy.data.meshes.new('Cylinder.007')
me_cylinder_007.from_pydata([(1.092e-06, 1.0, -6.607), (0.0, 1.0, 1.0), (0.7071, 0.7071, -6.607), (0.7071, 0.7071, 1.0), (0.7071, -0.7071, -6.607), (0.7071, -0.7071, 1.0), (1.004e-06, -1.0, -6.607), (-8.742e-08, -1.0, 1.0), (-0.7071, -0.7071, -6.607), (-0.7071, -0.7071, 1.0), (-1.0, 7.653e-07, -6.607), (-1.0, 1.192e-08, 1.0), (-0.7071, 0.7071, -6.607), (-0.7071, 0.7071, 1.0), (0.6987, -0.3536, -6.607), (0.6987, -0.3536, 1.0), (0.6987, 0.3536, -6.607), (0.6987, 0.3536, 1.0), (0.3397, 7.097e-07, -6.607), (0.3397, -4.371e-08, 1.0), (0.3481, -0.3536, -6.607), (0.3481, -0.3536, 1.0), (0.3481, 0.3536, -6.607), (0.3481, 0.3536, 1.0)], [], [(0, 1, 3, 2), (14, 15, 5, 4), (4, 5, 7, 6), (6, 7, 9, 8), (8, 9, 11, 10), (10, 11, 13, 12), (12, 13, 1, 0), (3, 1, 13, 11, 9, 7, 5, 15, 21, 19, 23, 17), (16, 17, 23, 22), (2, 3, 17, 16), (22, 23, 19, 18), (18, 19, 21, 20), (15, 14, 20, 21), (0, 2, 16, 22, 18, 20, 14, 4, 6, 8, 10, 12)])
me_cylinder_007.materials.append(mat_material_001)
me_cylinder_007.use_remesh_preserve_volume = False
me_cylinder_007.use_remesh_preserve_attributes = False
me_cylinder_007.use_mirror_vertex_groups = False
me_cylinder_007.update()
me_cube_002 = bpy.data.meshes.new('Cube.002')
me_cube_002.from_pydata([(-1.039, -1.0, -2.222), (-1.0, -1.0, 1.0), (-1.039, 1.0, -2.222), (-1.0, 1.0, 1.0), (1.036, -1.0, -1.819), (1.0, -1.0, 1.0), (1.036, 1.0, -1.819), (1.0, 1.0, 1.0), (-1.019, -1.0, -0.6109), (-1.019, 1.0, -0.6109), (0.6748, 1.0, -0.7391), (0.6748, -1.0, -0.7391), (0.171, 1.0, -2.222), (0.21, 1.0, 1.0), (0.171, -1.0, -2.222), (0.21, -1.0, 1.0), (0.005585, -1.0, -0.6884), (0.005585, 1.0, -0.6884), (3.27, -1.0, -3.635), (3.27, 1.0, -3.635), (3.021, 1.0, -4.028), (3.021, -1.0, -4.028), (1.645, -1.0, -3.719), (1.645, 1.0, -3.719), (2.094, 1.0, -3.127), (2.094, -1.0, -3.127)], [], [(8, 1, 3, 9), (17, 13, 7, 10), (10, 7, 5, 11), (16, 15, 1, 8), (4, 14, 22, 25), (13, 3, 1, 15), (14, 16, 8, 0), (6, 10, 11, 4), (12, 17, 10, 6), (0, 8, 9, 2), (2, 9, 17, 12), (4, 11, 16, 14), (7, 13, 15, 5), (2, 12, 14, 0), (11, 5, 15, 16), (9, 3, 13, 17), (23, 24, 19, 20), (20, 19, 18, 21), (14, 12, 23, 22), (6, 4, 25, 24), (12, 6, 24, 23), (24, 25, 18, 19), (25, 22, 21, 18), (22, 23, 20, 21)])
me_cube_002.materials.append(mat_material_003)
me_cube_002.use_remesh_preserve_volume = False
me_cube_002.use_remesh_preserve_attributes = False
me_cube_002.use_mirror_vertex_groups = False
me_cube_002.update()
me_cube_015 = bpy.data.meshes.new('Cube.015')
me_cube_015.from_pydata([(-48.94, -3.263, 4.1), (-48.94, -3.263, 4.504), (-48.94, -2.807, 4.1), (-48.94, -2.807, 4.504), (-47.67, -3.263, 4.1), (-47.67, -3.263, 4.504), (-47.67, -2.807, 4.1), (-47.67, -2.807, 4.504), (-49.16, -2.366, 4.695), (-48.82, -2.366, 4.498), (-48.82, -2.366, 4.102), (-49.16, -2.366, 3.904), (-49.5, -2.366, 4.102), (-49.5, -2.366, 4.498), (-57.68, -3.108, 3.436), (-47.97, -3.108, 3.436), (-57.68, -7.906e-08, 3.436), (-57.68, -7.906e-08, 5.997), (-47.97, -7.906e-08, 3.436), (-47.97, -7.906e-08, 5.997), (-57.68, -3.108, 5.365), (-57.68, -1.835, 5.997), (-47.97, -1.835, 5.997), (-47.97, -3.108, 5.365), (-57.68, -2.634, 3.436), (-47.97, -2.634, 3.436), (-57.68, -7.906e-08, 3.436), (-47.97, -7.906e-08, 3.436), (-57.68, -2.634, 2.699), (-47.97, -2.634, 2.699), (-57.68, -7.906e-08, 2.699), (-47.97, -7.906e-08, 2.699), (-49.5, -3.108, 4.102), (-48.82, -3.108, 4.102), (-49.16, -3.108, 3.904), (-49.5, -3.108, 4.498), (-48.82, -3.108, 4.498), (-49.16, -3.108, 4.695)], [], [(0, 1, 3, 2), (2, 3, 7, 6), (6, 7, 5, 4), (4, 5, 1, 0), (2, 6, 4, 0), (7, 3, 1, 5), (8, 9, 36, 37), (9, 10, 33, 36), (10, 11, 34, 33), (11, 12, 32, 34), (12, 13, 35, 32), (13, 8, 37, 35), (8, 13, 12, 11, 10, 9), (19, 17, 21, 22), (18, 15, 25, 27), (18, 19, 22, 23, 15), (15, 23, 36, 33, 34, 32, 14), (22, 21, 20, 23), (14, 20, 21, 17, 16), (27, 25, 29, 31), (14, 16, 26, 24), (15, 14, 24, 25), (30, 31, 29, 28), (24, 26, 30, 28), (25, 24, 28, 29), (14, 32, 35, 37, 36, 23, 20)])
me_cube_015.polygons.foreach_set('material_index', [1, 1, 1, 1, 1, 1, 5, 5, 5, 5, 5, 5, 5, 5, 5, 5, 5, 5, 5, 5, 5, 5, 5, 5, 5, 5])
me_cube_015.materials.append(mat_material)
me_cube_015.materials.append(mat_material_003)
me_cube_015.materials.append(mat_material_002)
me_cube_015.materials.append(mat_material_001)
me_cube_015.materials.append(mat_material_005)
me_cube_015.materials.append(mat_material_004)
me_cube_015.use_remesh_preserve_volume = False
me_cube_015.use_remesh_preserve_attributes = False
me_cube_015.use_mirror_vertex_groups = False
me_cube_015.update()

# ---- objects
ob_body = bpy.data.objects.new('Body', me_cube_010)
ob_muzzle = bpy.data.objects.new('Muzzle', me_cube_006)
ob_pump = bpy.data.objects.new('Pump', me_cylinder_007)
ob_trigger = bpy.data.objects.new('Trigger', me_cube_002)
ob_bolt = bpy.data.objects.new('Bolt', me_cube_015)

# ---- transforms, parenting, visibility, modifiers, constraints
ob_body.location = (3.189, -7.299e-08, 0.106)
ob_body.scale = (0.09492, 0.04225, 0.09492)
ob_body.lineart.crease_threshold = 0.0
ob_muzzle.location = (3.189, -7.299e-08, 0.106)
ob_muzzle.scale = (0.09492, 0.04225, 0.09492)
ob_muzzle.lineart.crease_threshold = 0.0
ob_pump.location = (0.01955, -2.795e-08, 0.2417)
ob_pump.rotation_euler = (-1.344e-07, -1.571, 0.0)
ob_pump.scale = (0.2559, 0.2559, 0.2559)
ob_pump.lineart.crease_threshold = 0.0
ob_trigger.location = (-3.101, -8.72e-09, 0.05364)
ob_trigger.rotation_euler = (3.118e-08, 0.6238, 9.67e-08)
ob_trigger.scale = (0.04851, 0.02779, 0.04851)
ob_trigger.lineart.crease_threshold = 0.0
ob_bolt.location = (3.189, -7.299e-08, 0.106)
ob_bolt.scale = (0.09492, 0.04225, 0.09492)
ob_bolt.lineart.crease_threshold = 0.0

# ---- collection membership
scene.collection.objects.link(ob_body)
scene.collection.objects.link(ob_muzzle)
scene.collection.objects.link(ob_pump)
scene.collection.objects.link(ob_trigger)
scene.collection.objects.link(ob_bolt)

# ---- scene / render settings (as saved in the file)
scene.frame_start = 1; scene.frame_end = 250; scene.frame_set(1)
scene.render.engine = 'CYCLES'
scene.render.dither_intensity = 0.0
scene.cycles.use_denoising = False
scene.cycles.samples = 500
scene.cycles.sampling_pattern = 'TABULATED_SOBOL'
scene.cycles.use_adaptive_sampling = False
scene.cycles.use_light_tree = False
scene.cycles.blur_glossy = 0.0
scene.cycles.sample_clamp_indirect = 0.0
scene.eevee.ray_tracing_options.trace_max_roughness = 0.0
scene.view_settings.view_transform = 'Standard'
bpy.context.view_layer.update()

# ---- added for rendering (the .blend has no active camera): camera
cam_auto = bpy.data.cameras.new('AutoCamera')
cam_auto.lens = 50.0
cam_auto.sensor_width = 36.0
cam_auto.clip_end = 1000.0
ob_auto_camera = bpy.data.objects.new('AutoCamera', cam_auto)
scene.collection.objects.link(ob_auto_camera)
ob_auto_camera.location = (7.62025, -9.28684, 6.01834)
ob_auto_camera.rotation_euler = (1.09748, -7.21219e-08, 0.694738)
scene.camera = ob_auto_camera
bpy.context.view_layer.update()
